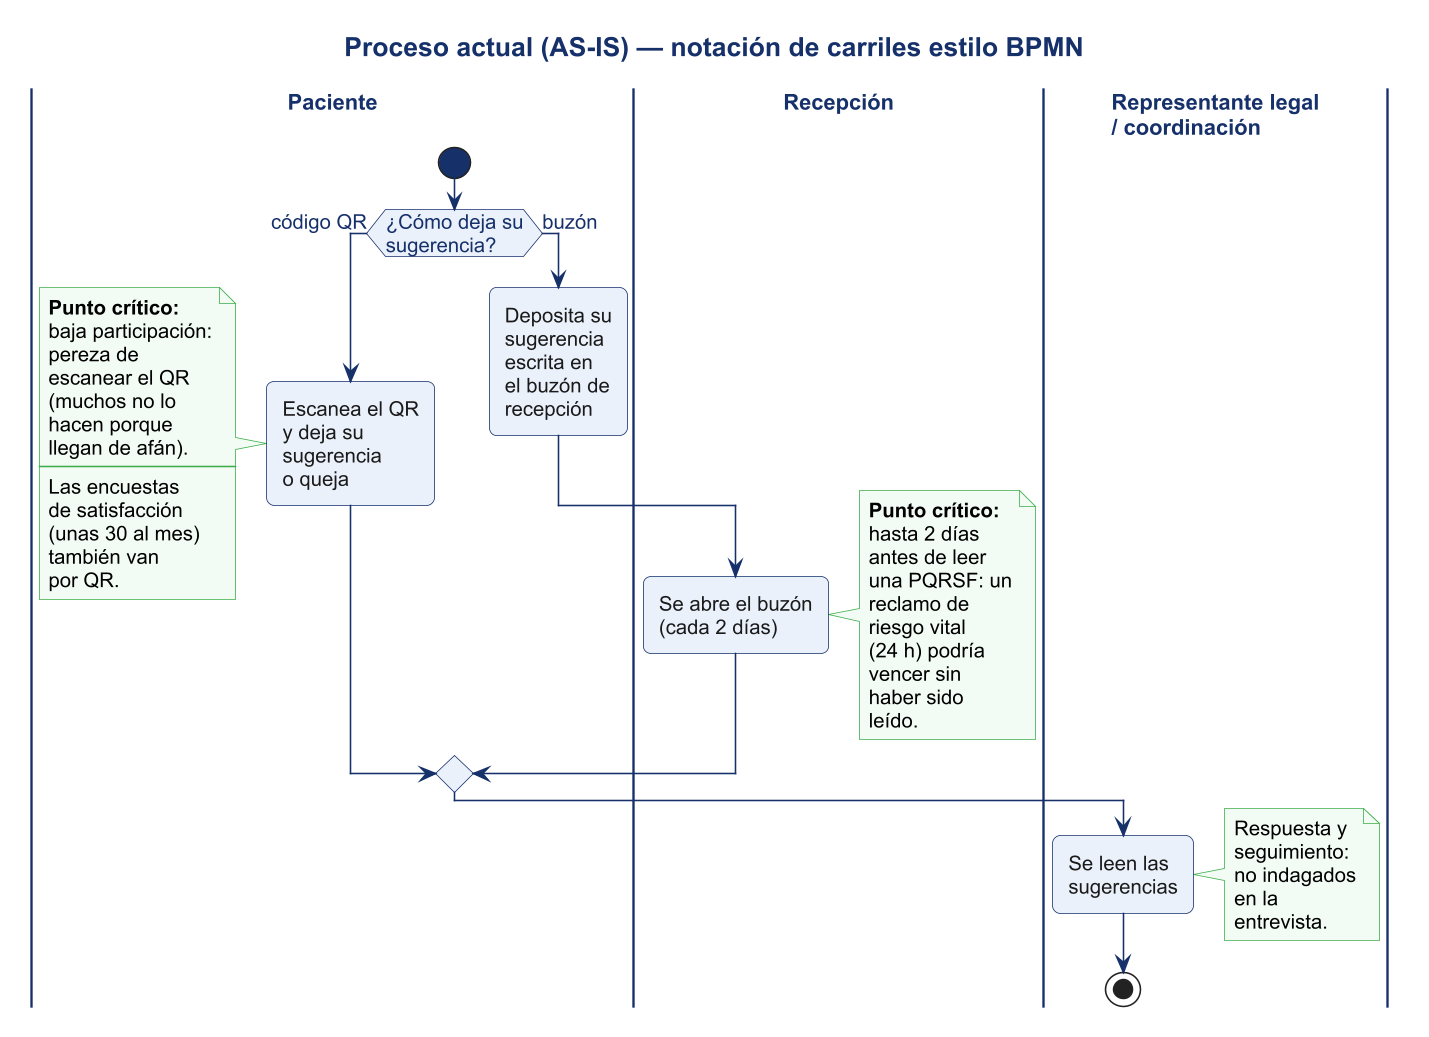

The diagram above was rendered by PlantUML. Its source (embedded in the PNG):
@startuml
!include _estilo.iuml
skinparam defaultFontName Arial
skinparam defaultFontSize 13
skinparam shadowing false
skinparam roundCorner 10
skinparam backgroundColor #FFFFFF
skinparam titleFontSize 17
skinparam titleFontStyle bold
skinparam titleFontColor #16306B
skinparam ArrowColor #16306B
skinparam ArrowFontColor #16306B
skinparam ArrowFontSize 13
skinparam activityBackgroundColor #EAF1FB
skinparam activityBorderColor #16306B
skinparam activityFontColor #1A1A1A
skinparam activityDiamondBackgroundColor #EAF1FB
skinparam activityDiamondBorderColor #16306B
skinparam activityDiamondFontColor #16306B
skinparam activityStartColor #16306B
skinparam activityEndColor #16306B
skinparam activityBarColor #16306B
skinparam swimlaneBorderColor #16306B
skinparam swimlaneTitleFontColor #16306B
skinparam swimlaneTitleFontSize 14
skinparam swimlaneTitleFontStyle bold
skinparam NoteBackgroundColor #F3FAF4
skinparam NoteBorderColor #3DAE4B

title Proceso actual (AS-IS) — notación de carriles estilo BPMN

|Paciente|
start
if (¿Cómo deja su\nsugerencia?) then (código QR)
  :Escanea el QR
  y deja su
  sugerencia
  o queja;
  note left
    <b>Punto crítico:</b>
    baja participación:
    pereza de
    escanear el QR
    (muchos no lo
    hacen porque
    llegan de afán).
    ----
    Las encuestas
    de satisfacción
    (unas 30 al mes)
    también van
    por QR.
  end note
else (buzón)
  :Deposita su
  sugerencia
  escrita en
  el buzón de
  recepción;
  |Recepción|
  :Se abre el buzón
  (cada 2 días);
  note right
    <b>Punto crítico:</b>
    hasta 2 días
    antes de leer
    una PQRSF: un
    reclamo de
    riesgo vital
    (24 h) podría
    vencer sin
    haber sido
    leído.
  end note
endif
|Representante legal\n/ coordinación|
:Se leen las
sugerencias;
note right
  Respuesta y
  seguimiento:
  no indagados
  en la
  entrevista.
end note
stop
@enduml